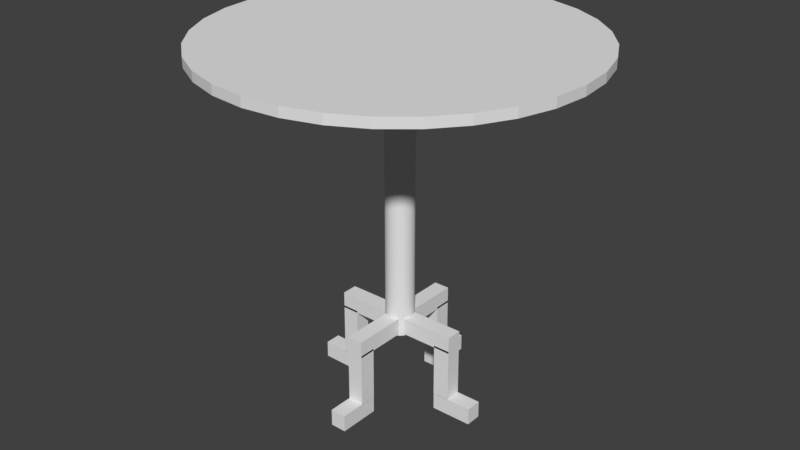 # Source: Table.blend  (saved by Blender 2.79.0; exported with 4.5.12 LTS)
import bpy
from mathutils import Matrix  # noqa: F401  (used for matrix-valued properties, if any)

bpy.ops.wm.read_factory_settings(use_empty=True)
scene = bpy.context.scene
scene.name = 'Scene'

# ---- collections
col_collection_1 = bpy.data.collections.new('Collection 1'); scene.collection.children.link(col_collection_1)

# ---- world
world_world = bpy.data.worlds.new('World'); scene.world = world_world
world_world.color = (0.05088, 0.05088, 0.05088)
world_world.use_sun_shadow = False
world_world.sun_shadow_jitter_overblur = 0.0
world_world.cycles.sampling_method = 'MANUAL'

# ---- meshes
me_circle = bpy.data.meshes.new('Circle')
me_circle.from_pydata([(0.0, 1.45, 2.827), (-0.2829, 1.422, 2.827), (-0.5549, 1.34, 2.827), (-0.8056, 1.206, 2.827), (-1.025, 1.025, 2.827), (-1.206, 0.8056, 2.827), (-1.34, 0.5549, 2.827), (-1.422, 0.2829, 2.827), (-1.45, 1.095e-07, 2.827), (-1.422, -0.2829, 2.827), (-1.34, -0.5549, 2.827), (-1.206, -0.8056, 2.827), (-1.025, -1.025, 2.827), (-0.8056, -1.206, 2.827), (-0.5549, -1.34, 2.827), (-0.2829, -1.422, 2.827), (4.725e-07, -1.45, 2.827), (0.2829, -1.422, 2.827), (0.5549, -1.34, 2.827), (0.8056, -1.206, 2.827), (1.025, -1.025, 2.827), (1.206, -0.8056, 2.827), (1.34, -0.5549, 2.827), (1.422, -0.2829, 2.827), (1.45, 1.4e-06, 2.827), (1.422, 0.2829, 2.827), (1.34, 0.5549, 2.827), (1.206, 0.8056, 2.827), (1.025, 1.025, 2.827), (0.8056, 1.206, 2.827), (0.5549, 1.34, 2.827), (0.2829, 1.422, 2.827), (-0.2829, 1.422, 2.827), (0.0, 1.45, 2.827), (-0.5549, 1.34, 2.827), (-0.8056, 1.206, 2.827), (-1.025, 1.025, 2.827), (-1.206, 0.8056, 2.827), (-1.34, 0.5549, 2.827), (-1.422, 0.2829, 2.827), (-1.45, 1.095e-07, 2.827), (-1.422, -0.2829, 2.827), (-1.34, -0.5549, 2.827), (-1.206, -0.8056, 2.827), (-1.025, -1.025, 2.827), (-0.8056, -1.206, 2.827), (-0.5549, -1.34, 2.827), (-0.2829, -1.422, 2.827), (4.725e-07, -1.45, 2.827), (0.2829, -1.422, 2.827), (0.5549, -1.34, 2.827), (0.8056, -1.206, 2.827), (1.025, -1.025, 2.827), (1.206, -0.8056, 2.827), (1.34, -0.5549, 2.827), (1.422, -0.2829, 2.827), (1.45, 1.4e-06, 2.827), (1.422, 0.2829, 2.827), (1.34, 0.5549, 2.827), (1.206, 0.8056, 2.827), (1.025, 1.025, 2.827), (0.8056, 1.206, 2.827), (0.5549, 1.34, 2.827), (0.2829, 1.422, 2.827), (-0.2829, 1.422, 2.902), (0.0, 1.45, 2.902), (-0.5549, 1.34, 2.902), (-0.8056, 1.206, 2.902), (-1.025, 1.025, 2.902), (-1.206, 0.8056, 2.902), (-1.34, 0.5549, 2.902), (-1.422, 0.2829, 2.902), (-1.45, 1.095e-07, 2.902), (-1.422, -0.2829, 2.902), (-1.34, -0.5549, 2.902), (-1.206, -0.8056, 2.902), (-1.025, -1.025, 2.902), (-0.8056, -1.206, 2.902), (-0.5549, -1.34, 2.902), (-0.2829, -1.422, 2.902), (4.725e-07, -1.45, 2.902), (0.2829, -1.422, 2.902), (0.5549, -1.34, 2.902), (0.8056, -1.206, 2.902), (1.025, -1.025, 2.902), (1.206, -0.8056, 2.902), (1.34, -0.5549, 2.902), (1.422, -0.2829, 2.902), (1.45, 1.4e-06, 2.902), (1.422, 0.2829, 2.902), (1.34, 0.5549, 2.902), (1.206, 0.8056, 2.902), (1.025, 1.025, 2.902), (0.8056, 1.206, 2.902), (0.5549, 1.34, 2.902), (0.2829, 1.422, 2.902), (-0.2955, -0.2955, 2.36), (-0.2955, -0.2955, 2.827), (-0.2955, 0.2955, 2.36), (-0.2955, 0.2955, 2.827), (0.2955, -0.2955, 2.36), (0.2955, -0.2955, 2.827), (0.2955, 0.2955, 2.36), (0.2955, 0.2955, 2.827), (-1.312e-07, 0.1114, 0.6048), (-1.312e-07, 0.1114, 2.36), (0.02173, 0.1093, 0.6048), (0.02173, 0.1093, 2.36), (0.04263, 0.1029, 0.6048), (0.04263, 0.1029, 2.36), (0.06189, 0.09263, 0.6048), (0.06189, 0.09263, 2.36), (0.07878, 0.07878, 0.6048), (0.07878, 0.07878, 2.36), (0.09263, 0.0619, 0.6048), (0.09263, 0.0619, 2.36), (0.1029, 0.04263, 0.6048), (0.1029, 0.04263, 2.36), (0.1093, 0.02174, 0.6048), (0.1093, 0.02174, 2.36), (0.1114, 7.981e-07, 0.6048), (0.1114, 7.981e-07, 2.36), (0.1093, -0.02173, 0.6048), (0.1093, -0.02173, 2.36), (0.1029, -0.04263, 0.6048), (0.1029, -0.04263, 2.36), (0.09263, -0.06189, 0.6048), (0.09263, -0.06189, 2.36), (0.07878, -0.07878, 0.6048), (0.07878, -0.07878, 2.36), (0.06189, -0.09263, 0.6048), (0.06189, -0.09263, 2.36), (0.04263, -0.1029, 0.6048), (0.04263, -0.1029, 2.36), (0.02173, -0.1093, 0.6048), (0.02173, -0.1093, 2.36), (-1.675e-07, -0.1114, 0.6048), (-1.675e-07, -0.1114, 2.36), (-0.02173, -0.1093, 0.6048), (-0.02173, -0.1093, 2.36), (-0.04263, -0.1029, 0.6048), (-0.04263, -0.1029, 2.36), (-0.0619, -0.09263, 0.6048), (-0.0619, -0.09263, 2.36), (-0.07878, -0.07878, 0.6048), (-0.07878, -0.07878, 2.36), (-0.09263, -0.06189, 0.6048), (-0.09263, -0.06189, 2.36), (-0.1029, -0.04263, 0.6048), (-0.1029, -0.04263, 2.36), (-0.1093, -0.02173, 0.6048), (-0.1093, -0.02173, 2.36), (-0.1114, 8.972e-07, 0.6048), (-0.1114, 8.972e-07, 2.36), (-0.1093, 0.02174, 0.6048), (-0.1093, 0.02174, 2.36), (-0.1029, 0.04263, 0.6048), (-0.1029, 0.04263, 2.36), (-0.09263, 0.0619, 0.6048), (-0.09263, 0.0619, 2.36), (-0.07878, 0.07878, 0.6048), (-0.07878, 0.07878, 2.36), (-0.06189, 0.09263, 0.6048), (-0.06189, 0.09263, 2.36), (-0.04263, 0.1029, 0.6048), (-0.04263, 0.1029, 2.36), (-0.02173, 0.1093, 0.6048), (-0.02173, 0.1093, 2.36), (0.5145, -0.06309, 0.6189), (0.5145, -0.06309, 0.7527), (0.0876, -0.06309, 0.6189), (0.0876, -0.06309, 0.7527), (0.5145, 0.06309, 0.6189), (0.5145, 0.06309, 0.7527), (0.0876, 0.06309, 0.6189), (0.0876, 0.06309, 0.7527), (0.3834, -0.06309, 0.2071), (0.5172, -0.06309, 0.208), (0.3807, -0.06309, 0.6341), (0.5145, -0.06309, 0.6349), (0.3834, 0.06309, 0.2071), (0.5172, 0.06309, 0.208), (0.3807, 0.06309, 0.6341), (0.5145, 0.06309, 0.6349), (0.7143, -0.06309, 0.0779), (0.7131, -0.06309, 0.2117), (0.3855, -0.06309, 0.07418), (0.3844, -0.06309, 0.208), (0.7143, 0.06309, 0.0779), (0.7131, 0.06309, 0.2117), (0.3855, 0.06309, 0.07418), (0.3844, 0.06309, 0.208), (-0.5145, -0.06309, 0.6189), (-0.5145, -0.06309, 0.7527), (-0.0876, -0.06309, 0.6189), (-0.0876, -0.06309, 0.7527), (-0.5145, 0.06309, 0.6189), (-0.5145, 0.06309, 0.7527), (-0.0876, 0.06309, 0.6189), (-0.0876, 0.06309, 0.7527), (-0.3834, -0.06309, 0.2071), (-0.5172, -0.06309, 0.208), (-0.3807, -0.06309, 0.6341), (-0.5145, -0.06309, 0.6349), (-0.3834, 0.06309, 0.2071), (-0.5172, 0.06309, 0.208), (-0.3807, 0.06309, 0.6341), (-0.5145, 0.06309, 0.6349), (-0.7143, -0.06309, 0.0779), (-0.7131, -0.06309, 0.2117), (-0.3855, -0.06309, 0.07418), (-0.3844, -0.06309, 0.208), (-0.7143, 0.06309, 0.0779), (-0.7131, 0.06309, 0.2117), (-0.3855, 0.06309, 0.07418), (-0.3844, 0.06309, 0.208), (-0.06309, -0.5145, 0.6189), (-0.06309, -0.5145, 0.7527), (-0.06309, -0.0876, 0.6189), (-0.06309, -0.0876, 0.7527), (0.06309, -0.5145, 0.6189), (0.06309, -0.5145, 0.7527), (0.06309, -0.0876, 0.6189), (0.06309, -0.0876, 0.7527), (-0.06309, -0.3834, 0.2071), (-0.06309, -0.5172, 0.208), (-0.06309, -0.3807, 0.6341), (-0.06309, -0.5145, 0.6349), (0.06309, -0.3834, 0.2071), (0.06309, -0.5172, 0.208), (0.06309, -0.3807, 0.6341), (0.06309, -0.5145, 0.6349), (-0.06309, -0.7143, 0.0779), (-0.06309, -0.7131, 0.2117), (-0.06309, -0.3855, 0.07418), (-0.06309, -0.3844, 0.208), (0.06309, -0.7143, 0.0779), (0.06309, -0.7131, 0.2117), (0.06309, -0.3855, 0.07418), (0.06309, -0.3844, 0.208), (-0.06309, 0.5145, 0.6189), (-0.06309, 0.5145, 0.7527), (-0.06309, 0.0876, 0.6189), (-0.06309, 0.0876, 0.7527), (0.06309, 0.5145, 0.6189), (0.06309, 0.5145, 0.7527), (0.06309, 0.0876, 0.6189), (0.06309, 0.0876, 0.7527), (-0.06309, 0.3834, 0.2071), (-0.06309, 0.5172, 0.208), (-0.06309, 0.3807, 0.6341), (-0.06309, 0.5145, 0.6349), (0.06309, 0.3834, 0.2071), (0.06309, 0.5172, 0.208), (0.06309, 0.3807, 0.6341), (0.06309, 0.5145, 0.6349), (-0.06309, 0.7143, 0.0779), (-0.06309, 0.7131, 0.2117), (-0.06309, 0.3855, 0.07418), (-0.06309, 0.3844, 0.208), (0.06309, 0.7143, 0.0779), (0.06309, 0.7131, 0.2117), (0.06309, 0.3855, 0.07418), (0.06309, 0.3844, 0.208)], [], [(1, 0, 31, 30, 29, 28, 27, 26, 25, 24, 23, 22, 21, 20, 19, 18, 17, 16, 15, 14, 13, 12, 11, 10, 9, 8, 7, 6, 5, 4, 3, 2), (40, 41, 73, 72), (0, 1, 32, 33), (27, 28, 60, 59), (14, 15, 47, 46), (1, 2, 34, 32), (28, 29, 61, 60), (15, 16, 48, 47), (2, 3, 35, 34), (29, 30, 62, 61), (16, 17, 49, 48), (3, 4, 36, 35), (30, 31, 63, 62), (17, 18, 50, 49), (4, 5, 37, 36), (31, 0, 33, 63), (18, 19, 51, 50), (5, 6, 38, 37), (19, 20, 52, 51), (6, 7, 39, 38), (20, 21, 53, 52), (7, 8, 40, 39), (21, 22, 54, 53), (8, 9, 41, 40), (22, 23, 55, 54), (9, 10, 42, 41), (23, 24, 56, 55), (10, 11, 43, 42), (24, 25, 57, 56), (11, 12, 44, 43), (25, 26, 58, 57), (12, 13, 45, 44), (26, 27, 59, 58), (13, 14, 46, 45), (64, 66, 67, 68, 69, 70, 71, 72, 73, 74, 75, 76, 77, 78, 79, 80, 81, 82, 83, 84, 85, 86, 87, 88, 89, 90, 91, 92, 93, 94, 95, 65), (54, 55, 87, 86), (41, 42, 74, 73), (55, 56, 88, 87), (42, 43, 75, 74), (56, 57, 89, 88), (43, 44, 76, 75), (57, 58, 90, 89), (44, 45, 77, 76), (58, 59, 91, 90), (45, 46, 78, 77), (33, 32, 64, 65), (59, 60, 92, 91), (46, 47, 79, 78), (32, 34, 66, 64), (60, 61, 93, 92), (47, 48, 80, 79), (34, 35, 67, 66), (61, 62, 94, 93), (48, 49, 81, 80), (35, 36, 68, 67), (62, 63, 95, 94), (49, 50, 82, 81), (36, 37, 69, 68), (63, 33, 65, 95), (50, 51, 83, 82), (37, 38, 70, 69), (51, 52, 84, 83), (38, 39, 71, 70), (52, 53, 85, 84), (39, 40, 72, 71), (53, 54, 86, 85), (96, 97, 99, 98), (98, 99, 103, 102), (102, 103, 101, 100), (100, 101, 97, 96), (98, 102, 100, 96), (103, 99, 97, 101), (104, 105, 107, 106), (106, 107, 109, 108), (108, 109, 111, 110), (110, 111, 113, 112), (112, 113, 115, 114), (114, 115, 117, 116), (116, 117, 119, 118), (118, 119, 121, 120), (120, 121, 123, 122), (122, 123, 125, 124), (124, 125, 127, 126), (126, 127, 129, 128), (128, 129, 131, 130), (130, 131, 133, 132), (132, 133, 135, 134), (134, 135, 137, 136), (136, 137, 139, 138), (138, 139, 141, 140), (140, 141, 143, 142), (142, 143, 145, 144), (144, 145, 147, 146), (146, 147, 149, 148), (148, 149, 151, 150), (150, 151, 153, 152), (152, 153, 155, 154), (154, 155, 157, 156), (156, 157, 159, 158), (158, 159, 161, 160), (160, 161, 163, 162), (162, 163, 165, 164), (107, 105, 167, 165, 163, 161, 159, 157, 155, 153, 151, 149, 147, 145, 143, 141, 139, 137, 135, 133, 131, 129, 127, 125, 123, 121, 119, 117, 115, 113, 111, 109), (164, 165, 167, 166), (166, 167, 105, 104), (104, 106, 108, 110, 112, 114, 116, 118, 120, 122, 124, 126, 128, 130, 132, 134, 136, 138, 140, 142, 144, 146, 148, 150, 152, 154, 156, 158, 160, 162, 164, 166), (168, 169, 171, 170), (170, 171, 175, 174), (174, 175, 173, 172), (172, 173, 169, 168), (170, 174, 172, 168), (175, 171, 169, 173), (176, 177, 179, 178), (178, 179, 183, 182), (182, 183, 181, 180), (180, 181, 177, 176), (178, 182, 180, 176), (183, 179, 177, 181), (184, 185, 187, 186), (186, 187, 191, 190), (190, 191, 189, 188), (188, 189, 185, 184), (186, 190, 188, 184), (191, 187, 185, 189), (192, 194, 195, 193), (194, 198, 199, 195), (198, 196, 197, 199), (196, 192, 193, 197), (194, 192, 196, 198), (199, 197, 193, 195), (200, 202, 203, 201), (202, 206, 207, 203), (206, 204, 205, 207), (204, 200, 201, 205), (202, 200, 204, 206), (207, 205, 201, 203), (208, 210, 211, 209), (210, 214, 215, 211), (214, 212, 213, 215), (212, 208, 209, 213), (210, 208, 212, 214), (215, 213, 209, 211), (216, 217, 219, 218), (218, 219, 223, 222), (222, 223, 221, 220), (220, 221, 217, 216), (218, 222, 220, 216), (223, 219, 217, 221), (224, 225, 227, 226), (226, 227, 231, 230), (230, 231, 229, 228), (228, 229, 225, 224), (226, 230, 228, 224), (231, 227, 225, 229), (232, 233, 235, 234), (234, 235, 239, 238), (238, 239, 237, 236), (236, 237, 233, 232), (234, 238, 236, 232), (239, 235, 233, 237), (240, 242, 243, 241), (242, 246, 247, 243), (246, 244, 245, 247), (244, 240, 241, 245), (242, 240, 244, 246), (247, 245, 241, 243), (248, 250, 251, 249), (250, 254, 255, 251), (254, 252, 253, 255), (252, 248, 249, 253), (250, 248, 252, 254), (255, 253, 249, 251), (256, 258, 259, 257), (258, 262, 263, 259), (262, 260, 261, 263), (260, 256, 257, 261), (258, 256, 260, 262), (263, 261, 257, 259)])
me_circle.use_remesh_preserve_volume = False
me_circle.use_remesh_preserve_attributes = False
me_circle.use_mirror_vertex_groups = False
me_circle.update()

# ---- objects
ob_table_lod_a = bpy.data.objects.new('Table LOD A', me_circle)

# ---- transforms, parenting, visibility, modifiers, constraints
ob_table_lod_a.location = (0.0, 0.0, 0.0)
ob_table_lod_a.lineart.crease_threshold = 0.0

# ---- collection membership
col_collection_1.objects.link(ob_table_lod_a)

# ---- scene / render settings (as saved in the file)
scene.frame_start = 1; scene.frame_end = 250; scene.frame_set(1)
scene.render.engine = 'BLENDER_EEVEE_NEXT'
scene.render.resolution_percentage = 50
scene.render.dither_intensity = 0.0
scene.cycles.use_denoising = False
scene.cycles.samples = 128
scene.cycles.sampling_pattern = 'TABULATED_SOBOL'
scene.cycles.use_adaptive_sampling = False
scene.cycles.use_light_tree = False
scene.cycles.blur_glossy = 0.0
scene.cycles.sample_clamp_indirect = 0.0
scene.view_settings.view_transform = 'Standard'
bpy.context.view_layer.update()

# ---- added for rendering (the .blend has no active camera and no usable light): camera, sun
cam_auto = bpy.data.cameras.new('AutoCamera')
cam_auto.lens = 50.0
cam_auto.sensor_width = 36.0
cam_auto.clip_end = 1000.0
ob_auto_camera = bpy.data.objects.new('AutoCamera', cam_auto)
scene.collection.objects.link(ob_auto_camera)
ob_auto_camera.location = (4.60898, -5.53078, 5.17515)
ob_auto_camera.rotation_euler = (1.09748, -7.21219e-08, 0.694738)
scene.camera = ob_auto_camera
light_auto_sun = bpy.data.lights.new('AutoSun', 'SUN')
light_auto_sun.energy = 3.0
light_auto_sun.angle = 0.0523599
ob_auto_sun = bpy.data.objects.new('AutoSun', light_auto_sun)
scene.collection.objects.link(ob_auto_sun)
ob_auto_sun.rotation_euler = (0.872665, 0.174533, 0.523599)
bpy.context.view_layer.update()

